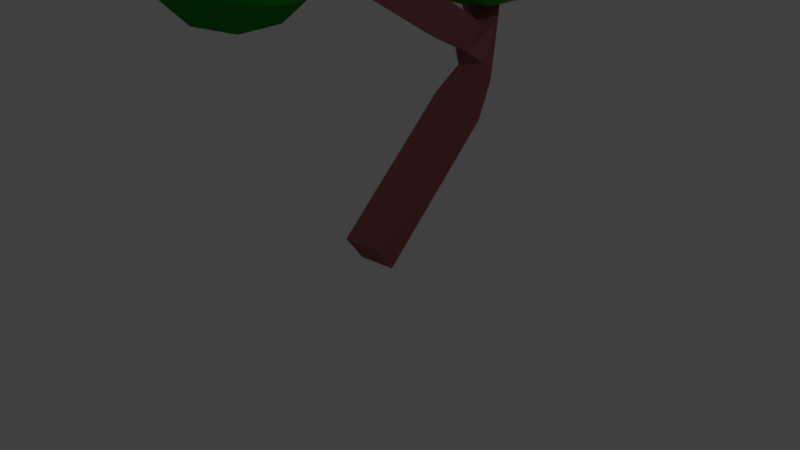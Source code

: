 # Source: tree.blend  (saved by Blender 2.79.0; exported with 4.5.12 LTS)
import bpy
from mathutils import Matrix  # noqa: F401  (used for matrix-valued properties, if any)

bpy.ops.wm.read_factory_settings(use_empty=True)
scene = bpy.context.scene
scene.name = 'Scene'

# ---- collections
col_collection_1 = bpy.data.collections.new('Collection 1'); scene.collection.children.link(col_collection_1)

# ---- materials (node trees are filled in below, after node groups)
mat_material_005 = bpy.data.materials.new('Material.005')
mat_material_005.alpha_threshold = 0.0
mat_material_005.use_transparent_shadow = False
mat_material_005.diffuse_color = (0.1693, 0.8, 0.07016, 1.0)
mat_material_005.specular_color = (0.03349, 1.0, 0.04961)
mat_material_005.roughness = 0.5
mat_material = bpy.data.materials.new('Material')
mat_material.alpha_threshold = 0.0
mat_material.use_transparent_shadow = False
mat_material.diffuse_color = (0.3185, 0.1014, 0.1108, 1.0)
mat_material.roughness = 0.5
mat_material.line_color = (0.0, 0.0, 0.0, 1.0)
mat_material_004 = bpy.data.materials.new('Material.004')
mat_material_004.alpha_threshold = 0.0
mat_material_004.use_transparent_shadow = False
mat_material_004.diffuse_color = (0.037, 0.8, 0.01159, 1.0)
mat_material_004.roughness = 0.5
mat_material_003 = bpy.data.materials.new('Material.003')
mat_material_003.alpha_threshold = 0.0
mat_material_003.use_transparent_shadow = False
mat_material_003.diffuse_color = (0.02787, 0.2542, 0.03372, 1.0)
mat_material_003.roughness = 0.5
mat_material_002 = bpy.data.materials.new('Material.002')
mat_material_002.alpha_threshold = 0.0
mat_material_002.use_transparent_shadow = False
mat_material_002.diffuse_color = (0.009721, 0.2502, 0.016, 1.0)
mat_material_002.roughness = 0.5
mat_material_006 = bpy.data.materials.new('Material.006')
mat_material_006.alpha_threshold = 0.0
mat_material_006.use_transparent_shadow = False
mat_material_006.diffuse_color = (0.07036, 0.3515, 0.06125, 1.0)
mat_material_006.roughness = 0.5
mat_material_001 = bpy.data.materials.new('Material.001')
mat_material_001.alpha_threshold = 0.0
mat_material_001.use_transparent_shadow = False
mat_material_001.diffuse_color = (0.01494, 0.8, 0.03563, 1.0)
mat_material_001.roughness = 0.5

# ---- material node trees

# ---- world
world_world = bpy.data.worlds.new('World'); scene.world = world_world
world_world.color = (0.05088, 0.05088, 0.05088)
world_world.use_sun_shadow = False
world_world.sun_shadow_jitter_overblur = 0.0
world_world.cycles.sampling_method = 'MANUAL'

# ---- cameras
cam_camera = bpy.data.cameras.new('Camera')
cam_camera.clip_end = 100.0
cam_camera.lens = 35.0
cam_camera.sensor_width = 32.0
cam_camera.sensor_height = 18.0
cam_camera.ortho_scale = 7.314
cam_camera.dof.focus_distance = 0.0
cam_camera.dof.aperture_fstop = 128.0

# ---- lights
light_lamp = bpy.data.lights.new('Lamp', 'POINT')
light_lamp.transmission_factor = 0.0
light_lamp.cutoff_distance = 30.0
light_lamp.energy = 100.0
light_lamp.shadow_buffer_clip_start = 1.001
light_lamp.shadow_soft_size = 0.1
light_lamp.shadow_maximum_resolution = 0.006
light_lamp.use_absolute_resolution = True

# ---- meshes
me_icosphere = bpy.data.meshes.new('Icosphere')
me_icosphere.from_pydata([(0.0, 0.0, -1.0), (0.7266, -0.5328, -0.4529), (-0.2781, -0.8505, -0.4694), (-0.8257, 0.4689, -0.7225), (-0.2764, 0.8506, -0.4472), (0.7839, 0.4815, -0.6106), (0.2764, -0.8507, 0.4473), (-0.7704, -0.6341, 0.4106), (-1.085, 0.7859, -0.04533), (0.4602, 1.051, -0.02457), (1.097, 0.5831, -0.0664), (0.0, 0.3001, 1.162), (-0.1625, -0.5, -0.8507), (0.4255, -0.3094, -0.851), (0.2701, -0.8085, -0.6185), (0.7755, 0.4377, -0.7544), (0.4253, 0.309, -0.8507), (-0.5258, -0.0002446, -0.8508), (-0.7, -0.5281, -0.5484), (-0.1625, 0.5, -0.8507), (-0.7005, 0.527, -0.6057), (0.2629, 0.809, -0.5257), (1.345, -0.2999, -0.5421), (1.027, 0.2162, 0.01138), (0.0, -1.0, 0.0), (0.7013, -0.8069, -0.1569), (-1.345, -0.2999, -0.5421), (-0.7012, -0.8068, -0.1569), (-0.7296, 1.086, -0.4442), (-1.038, 0.22, 0.01002), (0.7296, 1.086, -0.4442), (0.0, 1.003, -0.002005), (0.7207, -0.6009, 0.498), (-0.263, -0.8096, 0.5262), (-1.014, 0.588, 0.1243), (-0.251, 0.8271, 0.4687), (0.9714, 0.7978, 0.2217), (0.1437, -0.6534, 0.784), (0.6629, 0.06061, 0.9158), (-0.4455, -0.3129, 0.8789), (-0.242, 0.3127, 1.046), (0.1622, 0.4999, 0.8508)], [], [(0, 13, 12), (1, 13, 15), (0, 12, 17), (0, 17, 19), (0, 19, 16), (1, 15, 22), (2, 14, 24), (3, 18, 26), (4, 20, 28), (5, 21, 30), (1, 22, 25), (2, 24, 27), (3, 26, 29), (4, 28, 31), (5, 30, 23), (6, 32, 37), (7, 33, 39), (8, 34, 40), (9, 35, 41), (10, 36, 38), (38, 41, 11), (38, 36, 41), (36, 9, 41), (41, 40, 11), (41, 35, 40), (35, 8, 40), (40, 39, 11), (40, 34, 39), (34, 7, 39), (39, 37, 11), (39, 33, 37), (33, 6, 37), (37, 38, 11), (37, 32, 38), (32, 10, 38), (23, 36, 10), (23, 30, 36), (30, 9, 36), (31, 35, 9), (31, 28, 35), (28, 8, 35), (29, 34, 8), (29, 26, 34), (26, 7, 34), (27, 33, 7), (27, 24, 33), (24, 6, 33), (25, 32, 6), (25, 22, 32), (22, 10, 32), (30, 31, 9), (30, 21, 31), (21, 4, 31), (28, 29, 8), (28, 20, 29), (20, 3, 29), (26, 27, 7), (26, 18, 27), (18, 2, 27), (24, 25, 6), (24, 14, 25), (14, 1, 25), (22, 23, 10), (22, 15, 23), (15, 5, 23), (16, 21, 5), (16, 19, 21), (19, 4, 21), (19, 20, 4), (19, 17, 20), (17, 3, 20), (17, 18, 3), (17, 12, 18), (12, 2, 18), (15, 16, 5), (15, 13, 16), (13, 0, 16), (12, 14, 2), (12, 13, 14), (13, 1, 14)])
me_icosphere.materials.append(mat_material_005)
me_icosphere.use_remesh_preserve_volume = False
me_icosphere.use_remesh_preserve_attributes = False
me_icosphere.use_mirror_vertex_groups = False
me_icosphere.update()
me_cube = bpy.data.meshes.new('Cube')
me_cube.from_pydata([(-3.725e-08, -2.98e-08, 0.0), (-0.4045, 2.667, 2.08), (-1.232, 3.226, 3.171), (-0.7744, 2.398, 4.042), (-1.433, 3.664, 4.643), (-1.832, 3.242, 5.436), (-0.8035, 1.891, 4.272), (-0.8035, 1.891, 4.272), (-0.5722, 3.229, 4.805), (-1.068, 2.694, 5.189), (-0.8035, 1.891, 4.272), (-1.422, 1.889, 5.084), (-0.8956, 1.095, 4.856), (-1.068, 2.694, 5.189), (-1.658, 2.81, 5.449), (-1.381, 0.1103, 3.866), (-0.05996, 1.082, 4.371), (-0.3293, 1.011, 4.665), (-0.2959, 0.9645, 4.595), (-1.883, 0.2904, 4.976), (-2.027, 0.7721, 5.247), (-2.05, -0.4805, 5.427), (-1.889, -0.6578, 5.087), (-1.634, -1.055, 4.184), (-1.41, -1.375, 3.714), (-0.7739, -1.111, 4.108)], [(0, 1), (1, 2), (2, 3), (3, 4), (4, 5), (3, 6), (6, 7), (7, 8), (8, 9), (7, 10), (10, 11), (10, 12), (9, 13), (13, 14), (1, 15), (15, 16), (16, 17), (17, 18), (15, 19), (19, 20), (19, 21), (21, 22), (15, 23), (23, 24), (24, 25)], [])
me_cube.materials.append(mat_material)
me_cube.use_remesh_preserve_volume = False
me_cube.use_remesh_preserve_attributes = False
me_cube.use_mirror_vertex_groups = False
me_cube.update()
me_icosphere_001 = bpy.data.meshes.new('Icosphere.001')
me_icosphere_001.from_pydata([(0.0, 0.0, -1.0), (0.7289, -0.5545, -0.4535), (-0.2781, -0.8505, -0.4694), (-0.9178, -0.03071, -0.4938), (-0.1361, 0.8973, -0.4691), (0.769, 0.2433, -0.7634), (0.1795, -1.044, 0.5973), (-1.099, -0.5808, -0.04191), (-0.784, 0.6412, 0.3744), (0.4594, 1.048, -0.02512), (1.139, 0.3295, -5.352e-05), (0.0, 0.3001, 1.162), (-0.1625, -0.5, -0.8507), (0.4255, -0.3094, -0.851), (0.2701, -0.8085, -0.6185), (0.8602, -0.02195, -0.5441), (0.4253, 0.3089, -0.8509), (-0.5258, -0.0002446, -0.8508), (-0.7127, -0.5352, -0.5773), (-0.1407, 0.5072, -0.854), (-0.6703, 0.3063, -0.7554), (0.05108, 0.8794, -0.5588), (1.283, -0.1586, -0.4586), (0.901, -0.02964, 0.246), (0.0, -1.0, 0.0), (0.7244, -1.049, -0.1588), (-1.283, -0.1586, -0.4586), (-0.7244, -1.049, -0.1588), (-0.5927, 0.8498, -0.008604), (-0.901, -0.02964, 0.246), (0.5927, 0.8498, -0.008604), (0.0, 1.003, -0.002005), (1.094, -0.5675, -0.007946), (-0.2089, -0.9165, 0.6092), (-0.8897, 0.4873, 0.1898), (-0.4568, 0.9362, 0.2944), (0.7227, 0.8578, 0.4803), (0.1426, -0.6493, 0.7806), (0.6285, 0.05661, 0.8176), (-0.3875, -0.2824, 0.8968), (-0.4254, 0.309, 0.8506), (0.1625, 0.5, 0.8507)], [], [(0, 13, 12), (1, 13, 15), (0, 12, 17), (0, 17, 19), (0, 19, 16), (1, 15, 22), (2, 14, 24), (3, 18, 26), (4, 20, 28), (5, 21, 30), (1, 22, 25), (2, 24, 27), (3, 26, 29), (4, 28, 31), (5, 30, 23), (6, 32, 37), (7, 33, 39), (8, 34, 40), (9, 35, 41), (10, 36, 38), (38, 41, 11), (38, 36, 41), (36, 9, 41), (41, 40, 11), (41, 35, 40), (35, 8, 40), (40, 39, 11), (40, 34, 39), (34, 7, 39), (39, 37, 11), (39, 33, 37), (33, 6, 37), (37, 38, 11), (37, 32, 38), (32, 10, 38), (23, 36, 10), (23, 30, 36), (30, 9, 36), (31, 35, 9), (31, 28, 35), (28, 8, 35), (29, 34, 8), (29, 26, 34), (26, 7, 34), (27, 33, 7), (27, 24, 33), (24, 6, 33), (25, 32, 6), (25, 22, 32), (22, 10, 32), (30, 31, 9), (30, 21, 31), (21, 4, 31), (28, 29, 8), (28, 20, 29), (20, 3, 29), (26, 27, 7), (26, 18, 27), (18, 2, 27), (24, 25, 6), (24, 14, 25), (14, 1, 25), (22, 23, 10), (22, 15, 23), (15, 5, 23), (16, 21, 5), (16, 19, 21), (19, 4, 21), (19, 20, 4), (19, 17, 20), (17, 3, 20), (17, 18, 3), (17, 12, 18), (12, 2, 18), (15, 16, 5), (15, 13, 16), (13, 0, 16), (12, 14, 2), (12, 13, 14), (13, 1, 14)])
me_icosphere_001.materials.append(mat_material_004)
me_icosphere_001.use_remesh_preserve_volume = False
me_icosphere_001.use_remesh_preserve_attributes = False
me_icosphere_001.use_mirror_vertex_groups = False
me_icosphere_001.update()
me_icosphere_002 = bpy.data.meshes.new('Icosphere.002')
me_icosphere_002.from_pydata([(0.0, 0.0, -1.0), (0.7266, -0.5328, -0.4529), (-0.2781, -0.8505, -0.4694), (-0.9178, -0.03071, -0.4938), (-0.2764, 0.8506, -0.4472), (0.791, 0.3978, -0.5452), (0.2764, -0.8506, 0.4472), (-0.6487, -0.3911, 0.5224), (-0.8131, 0.8372, 0.3535), (0.4597, 1.048, -0.02533), (1.005, 0.5965, 0.01854), (0.0, 0.3001, 1.162), (-0.1625, -0.5, -0.8507), (0.4255, -0.3094, -0.851), (0.2701, -0.8085, -0.6185), (0.8602, -0.02195, -0.5441), (0.4253, 0.309, -0.8507), (-0.5258, -0.0002446, -0.8508), (-0.7, -0.5281, -0.5484), (-0.1625, 0.5, -0.8507), (-0.6935, 0.4704, -0.5237), (0.2629, 0.809, -0.5257), (0.9886, -0.151, -0.1205), (0.9524, 0.05885, 0.1762), (0.0, -1.0, 0.0), (0.7003, -0.8055, -0.1568), (-0.9886, -0.151, -0.1205), (-0.7003, -0.8055, -0.1568), (-0.5927, 0.8498, -0.008604), (-0.9524, 0.05885, 0.1762), (0.5927, 0.8498, -0.008604), (0.0, 1.003, -0.002005), (0.6079, -0.3785, 0.6033), (-0.2629, -0.809, 0.5257), (-0.9156, 0.5343, 0.1549), (-0.3017, 0.8345, 0.4371), (0.6384, 0.6368, 0.6171), (0.1426, -0.6493, 0.7806), (0.7012, 0.09742, 0.7382), (-0.4253, -0.309, 0.8507), (-0.4254, 0.309, 0.8506), (0.1625, 0.5, 0.8507)], [], [(0, 13, 12), (1, 13, 15), (0, 12, 17), (0, 17, 19), (0, 19, 16), (1, 15, 22), (2, 14, 24), (3, 18, 26), (4, 20, 28), (5, 21, 30), (1, 22, 25), (2, 24, 27), (3, 26, 29), (4, 28, 31), (5, 30, 23), (6, 32, 37), (7, 33, 39), (8, 34, 40), (9, 35, 41), (10, 36, 38), (38, 41, 11), (38, 36, 41), (36, 9, 41), (41, 40, 11), (41, 35, 40), (35, 8, 40), (40, 39, 11), (40, 34, 39), (34, 7, 39), (39, 37, 11), (39, 33, 37), (33, 6, 37), (37, 38, 11), (37, 32, 38), (32, 10, 38), (23, 36, 10), (23, 30, 36), (30, 9, 36), (31, 35, 9), (31, 28, 35), (28, 8, 35), (29, 34, 8), (29, 26, 34), (26, 7, 34), (27, 33, 7), (27, 24, 33), (24, 6, 33), (25, 32, 6), (25, 22, 32), (22, 10, 32), (30, 31, 9), (30, 21, 31), (21, 4, 31), (28, 29, 8), (28, 20, 29), (20, 3, 29), (26, 27, 7), (26, 18, 27), (18, 2, 27), (24, 25, 6), (24, 14, 25), (14, 1, 25), (22, 23, 10), (22, 15, 23), (15, 5, 23), (16, 21, 5), (16, 19, 21), (19, 4, 21), (19, 20, 4), (19, 17, 20), (17, 3, 20), (17, 18, 3), (17, 12, 18), (12, 2, 18), (15, 16, 5), (15, 13, 16), (13, 0, 16), (12, 14, 2), (12, 13, 14), (13, 1, 14)])
me_icosphere_002.materials.append(mat_material_003)
me_icosphere_002.use_remesh_preserve_volume = False
me_icosphere_002.use_remesh_preserve_attributes = False
me_icosphere_002.use_mirror_vertex_groups = False
me_icosphere_002.update()
me_icosphere_003 = bpy.data.meshes.new('Icosphere.003')
me_icosphere_003.from_pydata([(0.0, 0.0, -1.0), (0.7264, -0.532, -0.4532), (-0.2781, -0.8505, -0.4694), (-0.9156, -0.03118, -0.4919), (-0.2764, 0.8506, -0.4472), (0.791, 0.3978, -0.5452), (0.2764, -0.8506, 0.4472), (-0.7012, -0.33, 0.2274), (-0.6052, 0.502, 0.2888), (0.4594, 1.048, -0.02512), (0.9023, 0.2202, 0.3165), (0.005486, 0.03787, 0.6647), (-0.1625, -0.5, -0.8507), (0.4255, -0.3094, -0.851), (0.2701, -0.8085, -0.6185), (0.8602, -0.02195, -0.5441), (0.4253, 0.309, -0.8507), (-0.5258, -0.0002446, -0.8508), (-0.7, -0.5281, -0.5484), (-0.1625, 0.5, -0.8507), (-0.6935, 0.4704, -0.5237), (0.2629, 0.809, -0.5257), (0.7921, -0.2576, -0.04405), (0.888, -0.03541, 0.2636), (0.0, -1.0, 0.0), (0.7003, -0.8055, -0.1568), (-0.7936, -0.222, -0.08346), (-0.7003, -0.8055, -0.1567), (-0.5927, 0.8498, -0.008604), (-0.888, -0.03541, 0.2636), (0.5927, 0.8498, -0.008604), (0.0, 1.003, -0.002005), (0.6476, -0.3734, 0.3235), (-0.2629, -0.809, 0.5257), (-0.8504, 0.3978, 0.2078), (-0.2822, 0.8239, 0.4282), (0.5733, 0.4525, 0.3297), (0.1426, -0.6493, 0.7806), (0.4149, 0.06067, 0.5796), (-0.3526, -0.1172, 0.6052), (-0.3219, 0.3561, 0.4764), (0.1533, 0.4913, 0.6552)], [], [(0, 13, 12), (1, 13, 15), (0, 12, 17), (0, 17, 19), (0, 19, 16), (1, 15, 22), (2, 14, 24), (3, 18, 26), (4, 20, 28), (5, 21, 30), (1, 22, 25), (2, 24, 27), (3, 26, 29), (4, 28, 31), (5, 30, 23), (6, 32, 37), (7, 33, 39), (8, 34, 40), (9, 35, 41), (10, 36, 38), (38, 41, 11), (38, 36, 41), (36, 9, 41), (41, 40, 11), (41, 35, 40), (35, 8, 40), (40, 39, 11), (40, 34, 39), (34, 7, 39), (39, 37, 11), (39, 33, 37), (33, 6, 37), (37, 38, 11), (37, 32, 38), (32, 10, 38), (23, 36, 10), (23, 30, 36), (30, 9, 36), (31, 35, 9), (31, 28, 35), (28, 8, 35), (29, 34, 8), (29, 26, 34), (26, 7, 34), (27, 33, 7), (27, 24, 33), (24, 6, 33), (25, 32, 6), (25, 22, 32), (22, 10, 32), (30, 31, 9), (30, 21, 31), (21, 4, 31), (28, 29, 8), (28, 20, 29), (20, 3, 29), (26, 27, 7), (26, 18, 27), (18, 2, 27), (24, 25, 6), (24, 14, 25), (14, 1, 25), (22, 23, 10), (22, 15, 23), (15, 5, 23), (16, 21, 5), (16, 19, 21), (19, 4, 21), (19, 20, 4), (19, 17, 20), (17, 3, 20), (17, 18, 3), (17, 12, 18), (12, 2, 18), (15, 16, 5), (15, 13, 16), (13, 0, 16), (12, 14, 2), (12, 13, 14), (13, 1, 14)])
me_icosphere_003.materials.append(mat_material_002)
me_icosphere_003.use_remesh_preserve_volume = False
me_icosphere_003.use_remesh_preserve_attributes = False
me_icosphere_003.use_mirror_vertex_groups = False
me_icosphere_003.update()
me_icosphere_004 = bpy.data.meshes.new('Icosphere.004')
me_icosphere_004.from_pydata([(0.0, 0.0, -1.0), (0.7266, -0.5328, -0.4529), (-0.2781, -0.8505, -0.4694), (-0.9178, -0.03071, -0.4938), (-0.2764, 0.8506, -0.4472), (0.791, 0.3978, -0.5452), (0.226, -0.7054, 0.2732), (-0.5835, -0.203, 0.1497), (-0.537, 0.399, 0.2112), (0.2066, 0.606, 0.1949), (0.8847, 0.199, 0.3259), (0.00207, 0.07392, 0.4289), (-0.1625, -0.5, -0.8507), (0.4255, -0.3094, -0.851), (0.2701, -0.8085, -0.6185), (0.8602, -0.02195, -0.5441), (0.4253, 0.309, -0.8507), (-0.5258, -0.0002446, -0.8508), (-0.7, -0.5281, -0.5484), (-0.1625, 0.5, -0.8507), (-0.6935, 0.4704, -0.5237), (0.2629, 0.809, -0.5257), (0.7993, 0.01946, 0.003836), (0.8719, 0.007582, 0.2237), (0.0, -1.0, 0.0), (0.6963, -0.8022, -0.1552), (-0.7993, 0.01951, 0.003787), (-0.6964, -0.8019, -0.155), (-0.4371, 0.566, -0.03436), (-0.8731, 0.01198, 0.225), (0.4552, 0.538, -0.05106), (0.009197, 0.9736, -0.0276), (0.5137, -0.2679, 0.2275), (-0.2145, -0.624, 0.3009), (-0.8897, 0.4873, 0.1898), (-0.1735, 0.6024, 0.2401), (0.497, 0.3095, 0.29), (0.1022, -0.312, 0.4289), (0.3623, 0.05525, 0.3909), (-0.3135, -0.04548, 0.3175), (-0.2981, 0.3114, 0.3951), (0.1493, 0.4564, 0.4371)], [], [(0, 13, 12), (1, 13, 15), (0, 12, 17), (0, 17, 19), (0, 19, 16), (1, 15, 22), (2, 14, 24), (3, 18, 26), (4, 20, 28), (5, 21, 30), (1, 22, 25), (2, 24, 27), (3, 26, 29), (4, 28, 31), (5, 30, 23), (6, 32, 37), (7, 33, 39), (8, 34, 40), (9, 35, 41), (10, 36, 38), (38, 41, 11), (38, 36, 41), (36, 9, 41), (41, 40, 11), (41, 35, 40), (35, 8, 40), (40, 39, 11), (40, 34, 39), (34, 7, 39), (39, 37, 11), (39, 33, 37), (33, 6, 37), (37, 38, 11), (37, 32, 38), (32, 10, 38), (23, 36, 10), (23, 30, 36), (30, 9, 36), (31, 35, 9), (31, 28, 35), (28, 8, 35), (29, 34, 8), (29, 26, 34), (26, 7, 34), (27, 33, 7), (27, 24, 33), (24, 6, 33), (25, 32, 6), (25, 22, 32), (22, 10, 32), (30, 31, 9), (30, 21, 31), (21, 4, 31), (28, 29, 8), (28, 20, 29), (20, 3, 29), (26, 27, 7), (26, 18, 27), (18, 2, 27), (24, 25, 6), (24, 14, 25), (14, 1, 25), (22, 23, 10), (22, 15, 23), (15, 5, 23), (16, 21, 5), (16, 19, 21), (19, 4, 21), (19, 20, 4), (19, 17, 20), (17, 3, 20), (17, 18, 3), (17, 12, 18), (12, 2, 18), (15, 16, 5), (15, 13, 16), (13, 0, 16), (12, 14, 2), (12, 13, 14), (13, 1, 14)])
me_icosphere_004.materials.append(mat_material_006)
me_icosphere_004.use_remesh_preserve_volume = False
me_icosphere_004.use_remesh_preserve_attributes = False
me_icosphere_004.use_mirror_vertex_groups = False
me_icosphere_004.update()
me_icosphere_005 = bpy.data.meshes.new('Icosphere.005')
me_icosphere_005.from_pydata([(0.0, 0.0, -1.0), (0.7266, -0.5328, -0.4529), (-0.2781, -0.8505, -0.4694), (-0.9178, -0.03071, -0.4938), (-0.2764, 0.8506, -0.4472), (0.791, 0.3978, -0.5452), (0.2764, -0.8506, 0.4472), (-0.7324, -0.5364, 0.4313), (-0.763, 0.586, 0.4086), (0.4594, 1.048, -0.02512), (0.9063, 0.2258, 0.3163), (0.0, 0.3001, 1.162), (-0.1625, -0.5, -0.8507), (0.4255, -0.3094, -0.851), (0.2701, -0.8085, -0.6185), (0.8602, -0.02195, -0.5441), (0.4253, 0.309, -0.8507), (-0.5258, -0.0002446, -0.8508), (-0.7, -0.5281, -0.5484), (-0.1625, 0.5, -0.8507), (-0.6935, 0.4704, -0.5237), (0.2629, 0.809, -0.5257), (1.232, -0.2176, -0.2641), (0.888, -0.03541, 0.2636), (0.0, -1.0, 0.0), (0.7003, -0.8055, -0.1568), (-1.232, -0.2176, -0.2641), (-0.7003, -0.8055, -0.1568), (-0.5927, 0.8498, -0.008604), (-0.888, -0.03541, 0.2636), (0.5927, 0.8498, -0.008604), (0.0, 1.003, -0.002005), (0.6887, -0.5185, 0.5155), (-0.2629, -0.809, 0.5257), (-0.8897, 0.4873, 0.1898), (-0.2942, 0.8342, 0.4446), (0.6384, 0.6368, 0.6171), (0.1426, -0.6493, 0.7806), (0.6285, 0.05661, 0.8176), (-0.4253, -0.309, 0.8507), (-0.4254, 0.309, 0.8506), (0.1625, 0.5, 0.8507)], [], [(0, 13, 12), (1, 13, 15), (0, 12, 17), (0, 17, 19), (0, 19, 16), (1, 15, 22), (2, 14, 24), (3, 18, 26), (4, 20, 28), (5, 21, 30), (1, 22, 25), (2, 24, 27), (3, 26, 29), (4, 28, 31), (5, 30, 23), (6, 32, 37), (7, 33, 39), (8, 34, 40), (9, 35, 41), (10, 36, 38), (38, 41, 11), (38, 36, 41), (36, 9, 41), (41, 40, 11), (41, 35, 40), (35, 8, 40), (40, 39, 11), (40, 34, 39), (34, 7, 39), (39, 37, 11), (39, 33, 37), (33, 6, 37), (37, 38, 11), (37, 32, 38), (32, 10, 38), (23, 36, 10), (23, 30, 36), (30, 9, 36), (31, 35, 9), (31, 28, 35), (28, 8, 35), (29, 34, 8), (29, 26, 34), (26, 7, 34), (27, 33, 7), (27, 24, 33), (24, 6, 33), (25, 32, 6), (25, 22, 32), (22, 10, 32), (30, 31, 9), (30, 21, 31), (21, 4, 31), (28, 29, 8), (28, 20, 29), (20, 3, 29), (26, 27, 7), (26, 18, 27), (18, 2, 27), (24, 25, 6), (24, 14, 25), (14, 1, 25), (22, 23, 10), (22, 15, 23), (15, 5, 23), (16, 21, 5), (16, 19, 21), (19, 4, 21), (19, 20, 4), (19, 17, 20), (17, 3, 20), (17, 18, 3), (17, 12, 18), (12, 2, 18), (15, 16, 5), (15, 13, 16), (13, 0, 16), (12, 14, 2), (12, 13, 14), (13, 1, 14)])
me_icosphere_005.use_remesh_preserve_volume = False
me_icosphere_005.use_remesh_preserve_attributes = False
me_icosphere_005.use_mirror_vertex_groups = False
me_icosphere_005.update()
me_icosphere_006 = bpy.data.meshes.new('Icosphere.006')
me_icosphere_006.from_pydata([(0.0, 0.0, -1.0), (0.7266, -0.5328, -0.4529), (-0.2781, -0.8505, -0.4694), (-0.9178, -0.03071, -0.4938), (-0.2764, 0.8506, -0.4472), (0.791, 0.3978, -0.5452), (0.2764, -0.8506, 0.4472), (-0.7324, -0.5364, 0.4313), (-0.763, 0.586, 0.4086), (0.4594, 1.048, -0.02512), (0.9063, 0.2258, 0.3163), (0.0, 0.3001, 1.162), (-0.1625, -0.5, -0.8507), (0.4255, -0.3094, -0.851), (0.2701, -0.8085, -0.6185), (0.8602, -0.02195, -0.5441), (0.4253, 0.309, -0.8507), (-0.5258, -0.0002446, -0.8508), (-0.7, -0.5281, -0.5484), (-0.1625, 0.5, -0.8507), (-0.6935, 0.4704, -0.5237), (0.2629, 0.809, -0.5257), (1.232, -0.2176, -0.2641), (0.888, -0.03541, 0.2636), (0.0, -1.0, 0.0), (0.7003, -0.8055, -0.1568), (-1.232, -0.2176, -0.2641), (-0.7003, -0.8055, -0.1568), (-0.5927, 0.8498, -0.008604), (-0.888, -0.03541, 0.2636), (0.5927, 0.8498, -0.008604), (0.0, 1.003, -0.002005), (0.6887, -0.5185, 0.5155), (-0.2629, -0.809, 0.5257), (-0.8897, 0.4873, 0.1898), (-0.2942, 0.8342, 0.4446), (0.6384, 0.6368, 0.6171), (0.1426, -0.6493, 0.7806), (0.6285, 0.05661, 0.8176), (-0.4253, -0.309, 0.8507), (-0.4254, 0.309, 0.8506), (0.1625, 0.5, 0.8507)], [], [(0, 13, 12), (1, 13, 15), (0, 12, 17), (0, 17, 19), (0, 19, 16), (1, 15, 22), (2, 14, 24), (3, 18, 26), (4, 20, 28), (5, 21, 30), (1, 22, 25), (2, 24, 27), (3, 26, 29), (4, 28, 31), (5, 30, 23), (6, 32, 37), (7, 33, 39), (8, 34, 40), (9, 35, 41), (10, 36, 38), (38, 41, 11), (38, 36, 41), (36, 9, 41), (41, 40, 11), (41, 35, 40), (35, 8, 40), (40, 39, 11), (40, 34, 39), (34, 7, 39), (39, 37, 11), (39, 33, 37), (33, 6, 37), (37, 38, 11), (37, 32, 38), (32, 10, 38), (23, 36, 10), (23, 30, 36), (30, 9, 36), (31, 35, 9), (31, 28, 35), (28, 8, 35), (29, 34, 8), (29, 26, 34), (26, 7, 34), (27, 33, 7), (27, 24, 33), (24, 6, 33), (25, 32, 6), (25, 22, 32), (22, 10, 32), (30, 31, 9), (30, 21, 31), (21, 4, 31), (28, 29, 8), (28, 20, 29), (20, 3, 29), (26, 27, 7), (26, 18, 27), (18, 2, 27), (24, 25, 6), (24, 14, 25), (14, 1, 25), (22, 23, 10), (22, 15, 23), (15, 5, 23), (16, 21, 5), (16, 19, 21), (19, 4, 21), (19, 20, 4), (19, 17, 20), (17, 3, 20), (17, 18, 3), (17, 12, 18), (12, 2, 18), (15, 16, 5), (15, 13, 16), (13, 0, 16), (12, 14, 2), (12, 13, 14), (13, 1, 14)])
me_icosphere_006.materials.append(mat_material_001)
me_icosphere_006.use_remesh_preserve_volume = False
me_icosphere_006.use_remesh_preserve_attributes = False
me_icosphere_006.use_mirror_vertex_groups = False
me_icosphere_006.update()

# ---- objects
ob_icosphere = bpy.data.objects.new('Icosphere', me_icosphere)
ob_cube = bpy.data.objects.new('Cube', me_cube)
ob_lamp = bpy.data.objects.new('Lamp', light_lamp)
ob_camera = bpy.data.objects.new('Camera', cam_camera)
ob_icosphere_001 = bpy.data.objects.new('Icosphere.001', me_icosphere_001)
ob_icosphere_002 = bpy.data.objects.new('Icosphere.002', me_icosphere_002)
ob_icosphere_003 = bpy.data.objects.new('Icosphere.003', me_icosphere_003)
ob_icosphere_004 = bpy.data.objects.new('Icosphere.004', me_icosphere_004)
ob_icosphere_005 = bpy.data.objects.new('Icosphere.005', me_icosphere_005)
ob_icosphere_006 = bpy.data.objects.new('Icosphere.006', me_icosphere_006)

# ---- transforms, parenting, visibility, modifiers, constraints
ob_icosphere.location = (-2.128, 0.9757, 5.327)
ob_icosphere.scale = (0.7671, 0.7671, 0.7671)
ob_icosphere.lineart.crease_threshold = 0.0
ob_cube.location = (0.0, 0.0, 0.0)
ob_cube.lock_rotations_4d = False
ob_cube.empty_display_type = 'ARROWS'
ob_cube.lineart.crease_threshold = 0.0
_m = ob_cube.modifiers.new('Skin', 'SKIN')
_m.branch_smoothing = 1.0
ob_lamp.location = (4.076, 1.005, 8.317)
ob_lamp.rotation_euler = (0.6503, 0.05522, 1.866)
ob_lamp.lock_rotations_4d = False
ob_lamp.empty_display_type = 'ARROWS'
ob_lamp.color = (0.0, 0.0, 0.0, 0.0)
ob_lamp.lineart.crease_threshold = 0.0
ob_camera.location = (7.481, -6.508, 5.344)
ob_camera.rotation_euler = (1.109, 0.0, 0.8149)
ob_camera.lock_rotations_4d = False
ob_camera.empty_display_type = 'ARROWS'
ob_camera.color = (0.0, 0.0, 0.0, 0.0)
ob_camera.display_type = 'WIRE'
ob_camera.lineart.crease_threshold = 0.0
ob_icosphere_001.location = (-1.488, 2.98, 5.53)
ob_icosphere_001.lineart.crease_threshold = 0.0
ob_icosphere_002.location = (-0.8673, 1.08, 4.568)
ob_icosphere_002.lineart.crease_threshold = 0.0
ob_icosphere_003.location = (-0.8697, -1.141, 3.875)
ob_icosphere_003.lineart.crease_threshold = 0.0
ob_icosphere_004.location = (-0.8292, 2.928, 3.554)
ob_icosphere_004.lineart.crease_threshold = 0.0
ob_icosphere_005.location = (-1.428, -0.5856, 5.605)
ob_icosphere_005.lineart.crease_threshold = 0.0
ob_icosphere_006.location = (-1.428, -0.5856, 5.605)
ob_icosphere_006.lineart.crease_threshold = 0.0

# ---- collection membership
col_collection_1.objects.link(ob_icosphere)
col_collection_1.objects.link(ob_cube)
col_collection_1.objects.link(ob_lamp)
col_collection_1.objects.link(ob_camera)
col_collection_1.objects.link(ob_icosphere_001)
col_collection_1.objects.link(ob_icosphere_002)
col_collection_1.objects.link(ob_icosphere_003)
col_collection_1.objects.link(ob_icosphere_004)
col_collection_1.objects.link(ob_icosphere_005)
col_collection_1.objects.link(ob_icosphere_006)

# ---- scene / render settings (as saved in the file)
scene.camera = ob_camera
scene.frame_start = 1; scene.frame_end = 250; scene.frame_set(1)
scene.render.engine = 'BLENDER_EEVEE_NEXT'
scene.render.resolution_percentage = 50
scene.render.dither_intensity = 0.0
scene.cycles.use_denoising = False
scene.cycles.samples = 128
scene.cycles.sampling_pattern = 'TABULATED_SOBOL'
scene.cycles.use_adaptive_sampling = False
scene.cycles.use_light_tree = False
scene.cycles.blur_glossy = 0.0
scene.cycles.sample_clamp_indirect = 0.0
scene.view_settings.view_transform = 'Standard'
bpy.context.view_layer.update()
